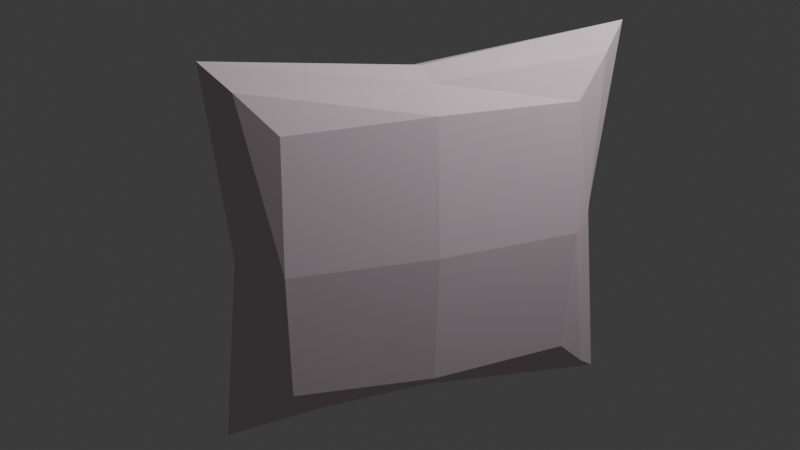 # Source: cussion.blend  (saved by Blender 4.0.36; exported with 4.5.12 LTS)
import bpy
from mathutils import Matrix  # noqa: F401  (used for matrix-valued properties, if any)

bpy.ops.wm.read_factory_settings(use_empty=True)
scene = bpy.context.scene
scene.name = 'Scene'

# ---- collections
col_collection = bpy.data.collections.new('Collection'); scene.collection.children.link(col_collection)

# ---- materials (node trees are filled in below, after node groups)
mat_material = bpy.data.materials.new('Material')
mat_material.alpha_threshold = 0.0
mat_material.use_transparent_shadow = False
mat_material.roughness = 0.5
mat_material.line_color = (0.0, 0.0, 0.0, 1.0)

# ---- material node trees
mat_material.use_nodes = True; mat_material.node_tree.nodes.clear()
_N = mat_material.node_tree.nodes; _L = mat_material.node_tree.links
n0 = _N.new('ShaderNodeOutputMaterial'); n0.name = 'Material Output'; n0.location = (300, 300)
n1 = _N.new('ShaderNodeBsdfPrincipled'); n1.name = 'Principled BSDF'; n1.location = (10, 300)
n1.inputs[0].default_value = (0.8006, 0.6694, 0.7258, 1.0)
n1.inputs[2].default_value = 1.0
n1.inputs[3].default_value = 1.45
_L.new(n1.outputs[0], n0.inputs[0])
n0.is_active_output = True

# ---- world
world_world = bpy.data.worlds.new('World'); scene.world = world_world
world_world.use_nodes = True; world_world.node_tree.nodes.clear()
_N = world_world.node_tree.nodes; _L = world_world.node_tree.links
n0 = _N.new('ShaderNodeOutputWorld'); n0.name = 'World Output'; n0.location = (300, 300)
n1 = _N.new('ShaderNodeBackground'); n1.name = 'Background'; n1.location = (10, 300)
n1.inputs[0].default_value = (0.05088, 0.05088, 0.05088, 1.0)
_L.new(n1.outputs[0], n0.inputs[0])
n0.is_active_output = True
world_world.color = (0.05088, 0.05088, 0.05088)
world_world.use_sun_shadow = False
world_world.sun_shadow_jitter_overblur = 0.0

# ---- cameras
cam_camera = bpy.data.cameras.new('Camera')
cam_camera.clip_end = 100.0
cam_camera.ortho_scale = 7.314

# ---- lights
light_light = bpy.data.lights.new('Light', 'POINT')
light_light.transmission_factor = 0.0
light_light.use_soft_falloff = False
light_light.energy = 1000.0
light_light.shadow_soft_size = 0.1
light_light.shadow_maximum_resolution = 0.006
light_light.use_absolute_resolution = True

# ---- meshes
me_cube = bpy.data.meshes.new('Cube')
me_cube.from_pydata([(0.4084, 2.368, 1.663), (0.4084, 2.368, -0.58), (0.4084, -0.4919, 1.663), (0.4084, -0.4919, -0.58), (-0.5209, 2.368, 1.663), (-0.5209, 2.368, -0.58), (-0.5209, -0.4919, 1.663), (-0.5209, -0.4919, -0.58), (0.0, 2.976, -1.089), (0.0, -1.1, 2.172), (0.0, -1.1, -1.089), (0.0, 2.976, 2.172), (-0.5987, 0.9382, -0.6189), (0.4862, 0.9382, 1.701), (-0.5987, 0.9382, 1.701), (0.4862, 0.9382, -0.6189), (0.0, 0.9382, -0.8894), (0.0, 0.9382, 1.972), (0.4862, 2.407, 0.5413), (-0.5641, -0.5308, 0.5413), (0.4862, -0.5308, 0.5413), (-0.5987, 2.407, 0.5413), (0.0, 2.776, 0.5413), (0.0, -0.9, 0.5413), (0.5726, 0.9382, 0.5413), (-0.6852, 0.9382, 0.5413), (-0.2605, 2.722, -0.89), (-0.2605, -0.8459, 1.973), (-0.2605, -0.8459, -0.89), (-0.2605, 2.722, 1.973), (-0.2994, 0.9382, -0.8094), (-0.2994, 0.9382, 1.892), (-0.2994, 2.642, 0.5413), (-0.2821, -0.7654, 0.5413), (0.2042, -0.8459, -0.89), (0.2042, 2.722, 1.973), (0.2042, 2.722, -0.89), (0.2042, -0.8459, 1.973), (0.2431, 0.9382, 1.892), (0.2431, 0.9382, -0.8094), (0.2431, -0.7654, 0.5413), (0.2431, 2.642, 0.5413)], [], [(31, 14, 6, 27), (33, 27, 6, 19), (25, 14, 4, 21), (39, 15, 3, 34), (24, 13, 2, 20), (41, 35, 0, 18), (32, 29, 11, 22), (30, 16, 10, 28), (40, 37, 9, 23), (38, 17, 9, 37), (35, 11, 17, 38), (26, 8, 16, 30), (18, 0, 13, 24), (36, 1, 15, 39), (19, 6, 14, 25), (29, 4, 14, 31), (7, 19, 25, 12), (1, 18, 24, 15), (34, 40, 23, 10), (26, 32, 22, 8), (36, 41, 18, 1), (15, 24, 20, 3), (12, 25, 21, 5), (28, 33, 19, 7), (10, 23, 33, 28), (5, 21, 32, 26), (11, 29, 31, 17), (5, 26, 30, 12), (12, 30, 28, 7), (21, 4, 29, 32), (23, 9, 27, 33), (17, 31, 27, 9), (8, 22, 41, 36), (3, 20, 40, 34), (8, 36, 39, 16), (0, 35, 38, 13), (13, 38, 37, 2), (20, 2, 37, 40), (22, 11, 35, 41), (16, 39, 34, 10)])
_uv = me_cube.uv_layers.new(name='UVMap')
_uv.uv.foreach_set('vector', [0.8125, 0.625, 0.875, 0.625, 0.875, 0.75, 0.8125, 0.75, 0.5, 0.9375, 0.625, 0.9375, 0.625, 1.0, 0.5, 1.0, 0.5, 0.125, 0.625, 0.125, 0.625, 0.25, 0.5, 0.25, 0.3125, 0.625, 0.375, 0.625, 0.375, 0.75, 0.3125, 0.75, 0.5, 0.625, 0.625, 0.625, 0.625, 0.75, 0.5, 0.75, 0.5, 0.4375, 0.625, 0.4375, 0.625, 0.5, 0.5, 0.5, 0.5, 0.3125, 0.625, 0.3125, 0.625, 0.375, 0.5, 0.375, 0.1875, 0.625, 0.25, 0.625, 0.25, 0.75, 0.1875, 0.75, 0.5, 0.8125, 0.625, 0.8125, 0.625, 0.875, 0.5, 0.875, 0.6875, 0.625, 0.75, 0.625, 0.75, 0.75, 0.6875, 0.75, 0.6875, 0.5, 0.75, 0.5, 0.75, 0.625, 0.6875, 0.625, 0.1875, 0.5, 0.25, 0.5, 0.25, 0.625, 0.1875, 0.625, 0.5, 0.5, 0.625, 0.5, 0.625, 0.625, 0.5, 0.625, 0.3125, 0.5, 0.375, 0.5, 0.375, 0.625, 0.3125, 0.625, 0.5, 0.0, 0.625, 0.0, 0.625, 0.125, 0.5, 0.125, 0.8125, 0.5, 0.875, 0.5, 0.875, 0.625, 0.8125, 0.625, 0.375, 0.0, 0.5, 0.0, 0.5, 0.125, 0.375, 0.125, 0.375, 0.5, 0.5, 0.5, 0.5, 0.625, 0.375, 0.625, 0.375, 0.8125, 0.5, 0.8125, 0.5, 0.875, 0.375, 0.875, 0.375, 0.3125, 0.5, 0.3125, 0.5, 0.375, 0.375, 0.375, 0.375, 0.4375, 0.5, 0.4375, 0.5, 0.5, 0.375, 0.5, 0.375, 0.625, 0.5, 0.625, 0.5, 0.75, 0.375, 0.75, 0.375, 0.125, 0.5, 0.125, 0.5, 0.25, 0.375, 0.25, 0.375, 0.9375, 0.5, 0.9375, 0.5, 1.0, 0.375, 1.0, 0.375, 0.875, 0.5, 0.875, 0.5, 0.9375, 0.375, 0.9375, 0.375, 0.25, 0.5, 0.25, 0.5, 0.3125, 0.375, 0.3125, 0.75, 0.5, 0.8125, 0.5, 0.8125, 0.625, 0.75, 0.625, 0.125, 0.5, 0.1875, 0.5, 0.1875, 0.625, 0.125, 0.625, 0.125, 0.625, 0.1875, 0.625, 0.1875, 0.75, 0.125, 0.75, 0.5, 0.25, 0.625, 0.25, 0.625, 0.3125, 0.5, 0.3125, 0.5, 0.875, 0.625, 0.875, 0.625, 0.9375, 0.5, 0.9375, 0.75, 0.625, 0.8125, 0.625, 0.8125, 0.75, 0.75, 0.75, 0.375, 0.375, 0.5, 0.375, 0.5, 0.4375, 0.375, 0.4375, 0.375, 0.75, 0.5, 0.75, 0.5, 0.8125, 0.375, 0.8125, 0.25, 0.5, 0.3125, 0.5, 0.3125, 0.625, 0.25, 0.625, 0.625, 0.5, 0.6875, 0.5, 0.6875, 0.625, 0.625, 0.625, 0.625, 0.625, 0.6875, 0.625, 0.6875, 0.75, 0.625, 0.75, 0.5, 0.75, 0.625, 0.75, 0.625, 0.8125, 0.5, 0.8125, 0.5, 0.375, 0.625, 0.375, 0.625, 0.4375, 0.5, 0.4375, 0.25, 0.625, 0.3125, 0.625, 0.3125, 0.75, 0.25, 0.75])
me_cube.materials.append(mat_material)
me_cube.use_mirror_vertex_groups = False
me_cube.update()

# ---- objects
ob_cube = bpy.data.objects.new('Cube', me_cube)
ob_light = bpy.data.objects.new('Light', light_light)
ob_camera = bpy.data.objects.new('Camera', cam_camera)

# ---- transforms, parenting, visibility, modifiers, constraints
ob_cube.location = (0.0, -0.9455, -0.6369)
ob_cube.rotation_euler = (0.0, -0.0, -0.4357)
ob_cube.scale = (1.0, 1.0, 1.206)
ob_cube.lock_rotations_4d = False
ob_cube.empty_display_type = 'ARROWS'
ob_cube.lineart.crease_threshold = 0.0
ob_light.location = (4.076, 1.005, 5.904)
ob_light.rotation_euler = (0.6503, 0.05522, 1.866)
ob_light.lock_rotations_4d = False
ob_light.empty_display_type = 'ARROWS'
ob_light.color = (0.0, 0.0, 0.0, 0.0)
ob_light.lineart.crease_threshold = 0.0
ob_camera.location = (7.359, -6.926, 4.958)
ob_camera.rotation_euler = (1.109, 0.0, 0.8149)
ob_camera.lock_rotations_4d = False
ob_camera.empty_display_type = 'ARROWS'
ob_camera.color = (0.0, 0.0, 0.0, 0.0)
ob_camera.display_type = 'WIRE'
ob_camera.lineart.crease_threshold = 0.0

# ---- collection membership
col_collection.objects.link(ob_cube)
col_collection.objects.link(ob_light)
col_collection.objects.link(ob_camera)

# ---- scene / render settings (as saved in the file)
scene.camera = ob_camera
scene.frame_start = 1; scene.frame_end = 250; scene.frame_set(1)
scene.render.engine = 'BLENDER_EEVEE_NEXT'
scene.cycles.sampling_pattern = 'TABULATED_SOBOL'
bpy.context.view_layer.update()
